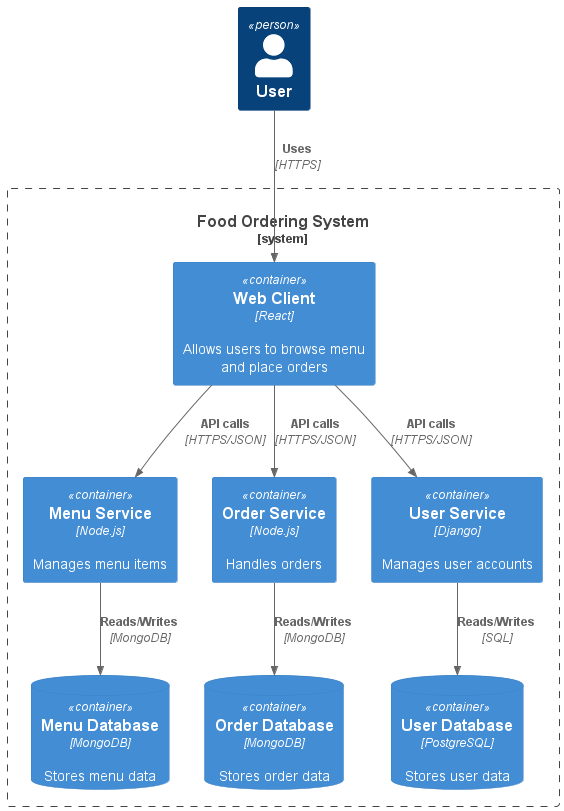

The diagram above was rendered by PlantUML. Its source (embedded in the PNG):
@startuml
!include https://raw.githubusercontent.com/plantuml-stdlib/C4-PlantUML/master/C4_Container.puml

Person(user, "User")
System_Boundary(foodOrderingSystem, "Food Ordering System") {
    Container(webClient, "Web Client", "React", "Allows users to browse menu and place orders")
    Container(menuService, "Menu Service", "Node.js", "Manages menu items")
    Container(orderService, "Order Service", "Node.js", "Handles orders")
    Container(userService, "User Service", "Django", "Manages user accounts")
    ContainerDb(menuDb, "Menu Database", "MongoDB", "Stores menu data")
    ContainerDb(orderDb, "Order Database", "MongoDB", "Stores order data")
    ContainerDb(userDb, "User Database", "PostgreSQL", "Stores user data")
}

Rel(user, webClient, "Uses", "HTTPS")
Rel(webClient, menuService, "API calls", "HTTPS/JSON")
Rel(webClient, orderService, "API calls", "HTTPS/JSON")
Rel(webClient, userService, "API calls", "HTTPS/JSON")
Rel(menuService, menuDb, "Reads/Writes", "MongoDB")
Rel(orderService, orderDb, "Reads/Writes", "MongoDB")
Rel(userService, userDb, "Reads/Writes", "SQL")

@enduml